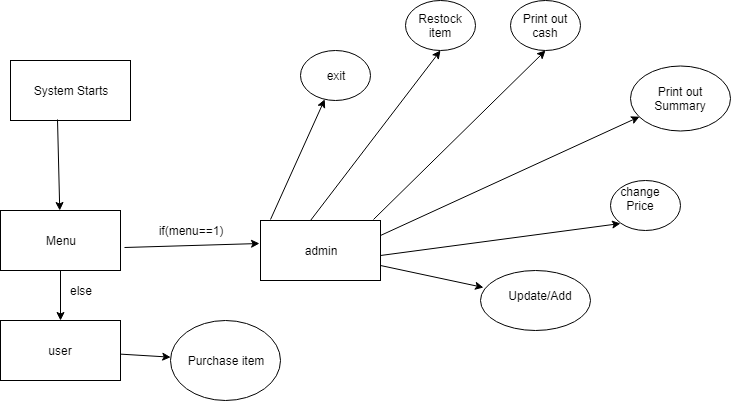

The diagram above was exported from draw.io. Its source (the exported page's mxGraphModel, read from the mxfile embedded in the PNG):
<mxGraphModel dx="840" dy="441" grid="1" gridSize="10" guides="1" tooltips="1" connect="1" arrows="1" fold="1" page="1" pageScale="1" pageWidth="850" pageHeight="1100" math="0" shadow="0">
  <root>
    <mxCell id="0" />
    <mxCell id="1" parent="0" />
    <mxCell id="97dOsoRmGhxYz_Wm7K5C-1" value="System Starts" style="rounded=0;whiteSpace=wrap;html=1;" vertex="1" parent="1">
      <mxGeometry x="30" y="110" width="120" height="60" as="geometry" />
    </mxCell>
    <mxCell id="97dOsoRmGhxYz_Wm7K5C-3" value="Menu" style="rounded=0;whiteSpace=wrap;html=1;" vertex="1" parent="1">
      <mxGeometry x="20" y="260" width="120" height="60" as="geometry" />
    </mxCell>
    <mxCell id="97dOsoRmGhxYz_Wm7K5C-4" value="" style="endArrow=classic;html=1;exitX=0.392;exitY=0.983;exitDx=0;exitDy=0;exitPerimeter=0;" edge="1" parent="1" source="97dOsoRmGhxYz_Wm7K5C-1" target="97dOsoRmGhxYz_Wm7K5C-3">
      <mxGeometry width="50" height="50" relative="1" as="geometry">
        <mxPoint x="55" y="240" as="sourcePoint" />
        <mxPoint x="105" y="190" as="targetPoint" />
      </mxGeometry>
    </mxCell>
    <mxCell id="97dOsoRmGhxYz_Wm7K5C-6" value="admin" style="rounded=0;whiteSpace=wrap;html=1;" vertex="1" parent="1">
      <mxGeometry x="280" y="270" width="120" height="60" as="geometry" />
    </mxCell>
    <mxCell id="97dOsoRmGhxYz_Wm7K5C-7" value="" style="endArrow=classic;html=1;entryX=-0.008;entryY=0.383;entryDx=0;entryDy=0;exitX=1.033;exitY=0.617;exitDx=0;exitDy=0;exitPerimeter=0;entryPerimeter=0;" edge="1" parent="1" source="97dOsoRmGhxYz_Wm7K5C-3" target="97dOsoRmGhxYz_Wm7K5C-6">
      <mxGeometry width="50" height="50" relative="1" as="geometry">
        <mxPoint x="160" y="325" as="sourcePoint" />
        <mxPoint x="210" y="275" as="targetPoint" />
      </mxGeometry>
    </mxCell>
    <mxCell id="97dOsoRmGhxYz_Wm7K5C-8" value="if(menu==1)" style="text;html=1;strokeColor=none;fillColor=none;align=center;verticalAlign=middle;whiteSpace=wrap;rounded=0;" vertex="1" parent="1">
      <mxGeometry x="190" y="270" width="40" height="20" as="geometry" />
    </mxCell>
    <mxCell id="97dOsoRmGhxYz_Wm7K5C-9" value="" style="endArrow=classic;html=1;exitX=0.692;exitY=1.017;exitDx=0;exitDy=0;exitPerimeter=0;" edge="1" parent="1" source="97dOsoRmGhxYz_Wm7K5C-3" target="97dOsoRmGhxYz_Wm7K5C-10">
      <mxGeometry width="50" height="50" relative="1" as="geometry">
        <mxPoint x="20" y="400" as="sourcePoint" />
        <mxPoint x="70" y="350" as="targetPoint" />
      </mxGeometry>
    </mxCell>
    <mxCell id="97dOsoRmGhxYz_Wm7K5C-10" value="user" style="rounded=0;whiteSpace=wrap;html=1;" vertex="1" parent="1">
      <mxGeometry x="20" y="370" width="120" height="60" as="geometry" />
    </mxCell>
    <mxCell id="97dOsoRmGhxYz_Wm7K5C-11" value="else" style="text;html=1;strokeColor=none;fillColor=none;align=center;verticalAlign=middle;whiteSpace=wrap;rounded=0;" vertex="1" parent="1">
      <mxGeometry x="80" y="330" width="40" height="20" as="geometry" />
    </mxCell>
    <mxCell id="97dOsoRmGhxYz_Wm7K5C-12" value="exit" style="ellipse;whiteSpace=wrap;html=1;" vertex="1" parent="1">
      <mxGeometry x="320" y="100" width="70" height="50" as="geometry" />
    </mxCell>
    <mxCell id="97dOsoRmGhxYz_Wm7K5C-13" value="Restock item" style="ellipse;whiteSpace=wrap;html=1;" vertex="1" parent="1">
      <mxGeometry x="425" y="50" width="70" height="50" as="geometry" />
    </mxCell>
    <mxCell id="97dOsoRmGhxYz_Wm7K5C-14" value="Print out cash" style="ellipse;whiteSpace=wrap;html=1;" vertex="1" parent="1">
      <mxGeometry x="530" y="50" width="70" height="50" as="geometry" />
    </mxCell>
    <mxCell id="97dOsoRmGhxYz_Wm7K5C-15" value="Print out Summary" style="ellipse;whiteSpace=wrap;html=1;" vertex="1" parent="1">
      <mxGeometry x="650" y="115" width="100" height="65" as="geometry" />
    </mxCell>
    <mxCell id="97dOsoRmGhxYz_Wm7K5C-16" value="" style="ellipse;whiteSpace=wrap;html=1;" vertex="1" parent="1">
      <mxGeometry x="630" y="230" width="70" height="50" as="geometry" />
    </mxCell>
    <mxCell id="97dOsoRmGhxYz_Wm7K5C-17" value="" style="ellipse;whiteSpace=wrap;html=1;" vertex="1" parent="1">
      <mxGeometry x="500" y="320" width="110" height="60" as="geometry" />
    </mxCell>
    <mxCell id="97dOsoRmGhxYz_Wm7K5C-18" value="" style="endArrow=classic;html=1;exitX=0.083;exitY=-0.017;exitDx=0;exitDy=0;exitPerimeter=0;" edge="1" parent="1" source="97dOsoRmGhxYz_Wm7K5C-6" target="97dOsoRmGhxYz_Wm7K5C-12">
      <mxGeometry width="50" height="50" relative="1" as="geometry">
        <mxPoint x="280" y="260" as="sourcePoint" />
        <mxPoint x="310" y="220" as="targetPoint" />
      </mxGeometry>
    </mxCell>
    <mxCell id="97dOsoRmGhxYz_Wm7K5C-19" value="" style="endArrow=classic;html=1;entryX=0.5;entryY=1;entryDx=0;entryDy=0;" edge="1" parent="1" target="97dOsoRmGhxYz_Wm7K5C-13">
      <mxGeometry width="50" height="50" relative="1" as="geometry">
        <mxPoint x="330" y="270" as="sourcePoint" />
        <mxPoint x="380" y="220" as="targetPoint" />
      </mxGeometry>
    </mxCell>
    <mxCell id="97dOsoRmGhxYz_Wm7K5C-20" value="" style="endArrow=classic;html=1;entryX=0.5;entryY=1;entryDx=0;entryDy=0;exitX=0.942;exitY=-0.017;exitDx=0;exitDy=0;exitPerimeter=0;" edge="1" parent="1" source="97dOsoRmGhxYz_Wm7K5C-6" target="97dOsoRmGhxYz_Wm7K5C-14">
      <mxGeometry width="50" height="50" relative="1" as="geometry">
        <mxPoint x="400" y="260" as="sourcePoint" />
        <mxPoint x="450" y="210" as="targetPoint" />
      </mxGeometry>
    </mxCell>
    <mxCell id="97dOsoRmGhxYz_Wm7K5C-21" value="" style="endArrow=classic;html=1;exitX=1;exitY=0.25;exitDx=0;exitDy=0;" edge="1" parent="1" source="97dOsoRmGhxYz_Wm7K5C-6" target="97dOsoRmGhxYz_Wm7K5C-15">
      <mxGeometry width="50" height="50" relative="1" as="geometry">
        <mxPoint x="450" y="270" as="sourcePoint" />
        <mxPoint x="500" y="220" as="targetPoint" />
      </mxGeometry>
    </mxCell>
    <mxCell id="97dOsoRmGhxYz_Wm7K5C-22" value="" style="endArrow=classic;html=1;entryX=0;entryY=1;entryDx=0;entryDy=0;" edge="1" parent="1" target="97dOsoRmGhxYz_Wm7K5C-16">
      <mxGeometry width="50" height="50" relative="1" as="geometry">
        <mxPoint x="400" y="305" as="sourcePoint" />
        <mxPoint x="450" y="255" as="targetPoint" />
      </mxGeometry>
    </mxCell>
    <mxCell id="97dOsoRmGhxYz_Wm7K5C-23" value="" style="endArrow=classic;html=1;exitX=1;exitY=0.75;exitDx=0;exitDy=0;entryX=0.029;entryY=0.28;entryDx=0;entryDy=0;entryPerimeter=0;" edge="1" parent="1" source="97dOsoRmGhxYz_Wm7K5C-6" target="97dOsoRmGhxYz_Wm7K5C-17">
      <mxGeometry width="50" height="50" relative="1" as="geometry">
        <mxPoint x="470" y="345" as="sourcePoint" />
        <mxPoint x="520" y="295" as="targetPoint" />
      </mxGeometry>
    </mxCell>
    <mxCell id="97dOsoRmGhxYz_Wm7K5C-31" value="Update/Add" style="text;html=1;strokeColor=none;fillColor=none;align=center;verticalAlign=middle;whiteSpace=wrap;rounded=0;" vertex="1" parent="1">
      <mxGeometry x="540" y="335" width="40" height="20" as="geometry" />
    </mxCell>
    <mxCell id="97dOsoRmGhxYz_Wm7K5C-32" value="change Price&lt;br&gt;&lt;br&gt;" style="text;html=1;strokeColor=none;fillColor=none;align=center;verticalAlign=middle;whiteSpace=wrap;rounded=0;" vertex="1" parent="1">
      <mxGeometry x="640" y="245" width="40" height="20" as="geometry" />
    </mxCell>
    <mxCell id="97dOsoRmGhxYz_Wm7K5C-33" value="" style="endArrow=classic;html=1;" edge="1" parent="1" source="97dOsoRmGhxYz_Wm7K5C-10" target="97dOsoRmGhxYz_Wm7K5C-34">
      <mxGeometry width="50" height="50" relative="1" as="geometry">
        <mxPoint x="170" y="460" as="sourcePoint" />
        <mxPoint x="220" y="410" as="targetPoint" />
      </mxGeometry>
    </mxCell>
    <mxCell id="97dOsoRmGhxYz_Wm7K5C-34" value="Purchase item" style="ellipse;whiteSpace=wrap;html=1;" vertex="1" parent="1">
      <mxGeometry x="190" y="370" width="110" height="80" as="geometry" />
    </mxCell>
  </root>
</mxGraphModel>